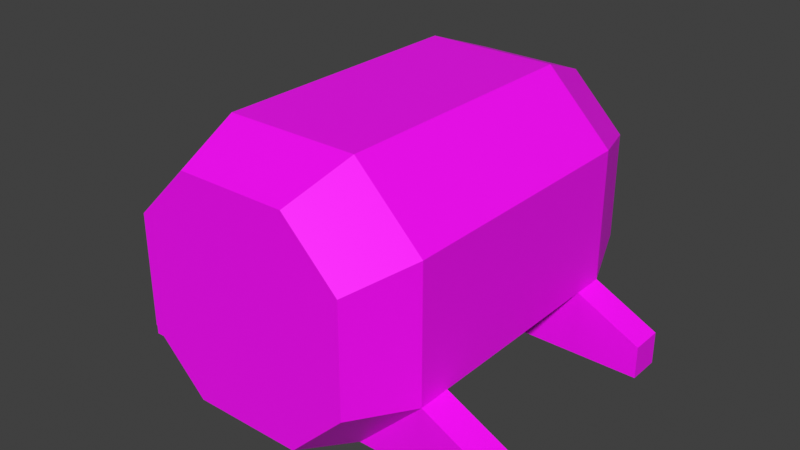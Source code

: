 # Source: SM_Barrel.blend  (saved by Blender 3.6.13; exported with 4.5.12 LTS)
import bpy
from mathutils import Matrix  # noqa: F401  (used for matrix-valued properties, if any)

bpy.ops.wm.read_factory_settings(use_empty=True)
scene = bpy.context.scene
scene.name = 'Scene'

# ---- images (referenced by path relative to the original .blend; pixels are not part of the script)
import os
ASSET_DIR = os.environ.get("B2B_ASSET_DIR", "")  # directory of the original .blend (textures are referenced by path, not embedded)
HERE = os.path.dirname(os.path.abspath(__file__))  # packed textures are extracted next to this script under _unpacked/

def load_image(name, relpath, width, height, colorspace="sRGB"):
    """Load a texture the original file referenced (path relative to the .blend, or extracted next to this script)."""
    p = next((c for c in (os.path.join(HERE, relpath), os.path.join(ASSET_DIR, relpath)) if relpath and os.path.exists(c)), "")
    if p:
        img = bpy.data.images.load(p, check_existing=True)
        img.name = name
    else:  # same state as the original file: an image datablock whose file is absent (Cycles renders it pink)
        img = bpy.data.images.new(name, width, height)
        img.source = "FILE"
        img.filepath = "//" + (relpath or name)
    img.colorspace_settings.name = colorspace
    return img
img_m_barrel8dither_png = load_image('M_Barrel8dITHER.png', 'M_Barrel8dITHER.png', 1024, 1024, 'sRGB')

# ---- materials (node trees are filled in below, after node groups)
mat_m_barrel = bpy.data.materials.new('M_Barrel')
mat_m_barrel.use_transparent_shadow = False

# ---- material node trees
mat_m_barrel.use_nodes = True; mat_m_barrel.node_tree.nodes.clear()
_N = mat_m_barrel.node_tree.nodes; _L = mat_m_barrel.node_tree.links
n0 = _N.new('ShaderNodeBsdfPrincipled'); n0.name = 'Principled BSDF'; n0.location = (10, 300)
n0.distribution = 'GGX'
n0.subsurface_method = 'RANDOM_WALK_SKIN'
n0.inputs[3].default_value = 1.45
n0.inputs[27].default_value = (0.0, 0.0, 0.0, 1.0)
n0.inputs[28].default_value = 1.0
n1 = _N.new('ShaderNodeOutputMaterial'); n1.name = 'Material Output'; n1.location = (300, 300)
n2 = _N.new('ShaderNodeTexImage'); n2.name = 'Image Texture'; n2.location = (-280, 280)
n2.image = img_m_barrel8dither_png
n2.interpolation = 'Closest'
_L.new(n0.outputs[0], n1.inputs[0])
_L.new(n2.outputs[0], n0.inputs[0])
n1.is_active_output = True

# ---- world
world_world_001 = bpy.data.worlds.new('World.001'); scene.world = world_world_001
world_world_001.use_nodes = True; world_world_001.node_tree.nodes.clear()
_N = world_world_001.node_tree.nodes; _L = world_world_001.node_tree.links
n0 = _N.new('ShaderNodeOutputWorld'); n0.name = 'World Output'; n0.location = (300, 300)
n1 = _N.new('ShaderNodeBackground'); n1.name = 'Background'; n1.location = (10, 300)
n1.inputs[0].default_value = (0.05088, 0.05088, 0.05088, 1.0)
_L.new(n1.outputs[0], n0.inputs[0])
n0.is_active_output = True
world_world_001.color = (0.05088, 0.05088, 0.05088)
world_world_001.use_sun_shadow = False
world_world_001.sun_shadow_jitter_overblur = 0.0

# ---- meshes
me_cube_002 = bpy.data.meshes.new('Cube.002')
me_cube_002.from_pydata([(0.1094, 0.3594, 0.0), (0.1094, 0.3594, 0.125), (0.1094, 0.4844, 0.0), (0.1094, 0.4844, 0.125), (0.3594, 0.3594, 0.25), (0.3594, 0.4844, 0.25), (0.6094, 0.3594, 0.0), (0.6094, 0.4844, 0.0)], [], [(2, 0, 1, 3), (4, 1, 0, 6), (6, 0, 2, 7), (2, 3, 5, 7), (7, 5, 4, 6), (1, 4, 5, 3)])
_uv = me_cube_002.uv_layers.new(name='UVMap')
_uv.uv.foreach_set('vector', [0.8672, 0.2344, 0.9375, 0.2344, 0.9375, 0.3086, 0.8672, 0.3086, 0.7578, 0.1562, 0.6836, 0.3047, 0.6094, 0.3047, 0.6094, 0.007812, 0.5195, 0.0117, 0.5156, 0.0117, 0.5156, 0.007832, 0.5195, 0.007832, 0.6094, 0.3047, 0.6836, 0.3047, 0.7578, 0.1562, 0.6094, 0.007812, 0.9062, 0.4922, 0.9062, 0.5, 0.8945, 0.5, 0.8945, 0.4922, 0.9375, 0.3086, 0.9375, 0.4727, 0.8672, 0.4727, 0.8672, 0.3086])
me_cube_002.materials.append(mat_m_barrel)
me_cube_002.use_paint_bone_selection = False
me_cube_002.use_paint_mask = True
me_cube_002.update()
me_cube_007 = bpy.data.meshes.new('Cube.007')
me_cube_007.from_pydata([(-0.01562, 0.2344, -0.7344), (0.2344, 0.2344, -0.9844), (0.2344, 0.2344, 0.01562), (-0.01562, 0.2344, -0.2344), (0.2344, 1.234, -0.9844), (-0.01562, 1.234, -0.7344), (-0.01562, 1.234, -0.2344), (0.2344, 1.234, 0.01562), (0.7344, 0.2344, -0.9844), (0.9844, 0.2344, -0.7344), (0.9844, 0.2344, -0.2344), (0.7344, 0.2344, 0.01562), (0.9844, 1.234, -0.7344), (0.7344, 1.234, -0.9844), (0.7344, 1.234, 0.01562), (0.9844, 1.234, -0.2344), (0.2812, 1.484, -0.8906), (0.07812, 1.484, -0.6875), (0.07812, 1.484, -0.2812), (0.2812, 1.484, -0.07812), (0.8906, 1.484, -0.6875), (0.6875, 1.484, -0.8906), (0.6875, 1.484, -0.07812), (0.8906, 1.484, -0.2812), (0.07812, -0.01562, -0.6875), (0.2812, -0.01562, -0.8906), (0.2812, -0.01562, -0.07812), (0.07812, -0.01562, -0.2812), (0.6875, -0.01562, -0.8906), (0.8906, -0.01562, -0.6875), (0.8906, -0.01562, -0.2812), (0.6875, -0.01562, -0.07812)], [], [(0, 1, 25, 24), (12, 15, 10, 9), (14, 7, 2, 11), (0, 3, 6, 5), (7, 14, 22, 19), (4, 1, 0, 5), (2, 7, 6, 3), (8, 13, 12, 9), (14, 11, 10, 15), (4, 13, 8, 1), (16, 17, 18, 19, 22, 23, 20, 21), (4, 5, 17, 16), (13, 4, 16, 21), (15, 12, 20, 23), (14, 15, 23, 22), (12, 13, 21, 20), (5, 6, 18, 17), (6, 7, 19, 18), (28, 29, 30, 31, 26, 27, 24, 25), (9, 10, 30, 29), (3, 0, 24, 27), (10, 11, 31, 30), (11, 2, 26, 31), (8, 9, 29, 28), (1, 8, 28, 25), (2, 3, 27, 26)])
_uv = me_cube_007.uv_layers.new(name='UVMap')
_uv.uv.foreach_set('vector', [0.007812, 0.5898, 0.2188, 0.5898, 0.1992, 0.7461, 0.02734, 0.7461, 0.5078, 0.5898, 0.2188, 0.5898, 0.2188, 0.007812, 0.5078, 0.007812, 0.5078, 0.5898, 0.2188, 0.5898, 0.2188, 0.007812, 0.5078, 0.007812, 0.5078, 0.007812, 0.2188, 0.007812, 0.2188, 0.5898, 0.5078, 0.5898, 0.2188, 0.5898, 0.5078, 0.5898, 0.4805, 0.7461, 0.2461, 0.7461, 0.2188, 0.5898, 0.2188, 0.007812, 0.007812, 0.007812, 0.007812, 0.5898, 0.2188, 0.007812, 0.2188, 0.5898, 0.007812, 0.5898, 0.007812, 0.007812, 0.2188, 0.007812, 0.2188, 0.5898, 0.007812, 0.5898, 0.007812, 0.007812, 0.2188, 0.5898, 0.2188, 0.007812, 0.007812, 0.007812, 0.007812, 0.5898, 0.5078, 0.5898, 0.2188, 0.5898, 0.2188, 0.007812, 0.5078, 0.007812, 0.6367, 0.9922, 0.5156, 0.875, 0.5156, 0.6367, 0.6367, 0.5195, 0.875, 0.5195, 0.9922, 0.6367, 0.9922, 0.875, 0.875, 0.9922, 0.2188, 0.5898, 0.007812, 0.5898, 0.02734, 0.7461, 0.1992, 0.7461, 0.2188, 0.5898, 0.5078, 0.5898, 0.4805, 0.7461, 0.2461, 0.7461, 0.2188, 0.5898, 0.5078, 0.5898, 0.4805, 0.7461, 0.2461, 0.7461, 0.2188, 0.5898, 0.007812, 0.5898, 0.02734, 0.7461, 0.1992, 0.7461, 0.007812, 0.5898, 0.2188, 0.5898, 0.1992, 0.7461, 0.02734, 0.7461, 0.5078, 0.5898, 0.2188, 0.5898, 0.2461, 0.7461, 0.4805, 0.7461, 0.007812, 0.5898, 0.2188, 0.5898, 0.1992, 0.7461, 0.02734, 0.7461, 0.6367, 0.9922, 0.5156, 0.875, 0.5156, 0.6367, 0.6367, 0.5195, 0.875, 0.5195, 0.9922, 0.6367, 0.9922, 0.875, 0.875, 0.9922, 0.5078, 0.5898, 0.2188, 0.5898, 0.2461, 0.7461, 0.4805, 0.7461, 0.2188, 0.5898, 0.5078, 0.5898, 0.4805, 0.7461, 0.2461, 0.7461, 0.007812, 0.5898, 0.2188, 0.5898, 0.1992, 0.7461, 0.02734, 0.7461, 0.5078, 0.5898, 0.2188, 0.5898, 0.2461, 0.7461, 0.4805, 0.7461, 0.2188, 0.5898, 0.007812, 0.5898, 0.02734, 0.7461, 0.1992, 0.7461, 0.5078, 0.5898, 0.2188, 0.5898, 0.2461, 0.7461, 0.4805, 0.7461, 0.2188, 0.5898, 0.007812, 0.5898, 0.02734, 0.7461, 0.1992, 0.7461])
me_cube_007.materials.append(mat_m_barrel)
me_cube_007.use_paint_bone_selection = False
me_cube_007.use_paint_mask = True
me_cube_007.update()
me_cube_008 = bpy.data.meshes.new('Cube.008')
me_cube_008.from_pydata([(0.1094, 0.3594, 0.0), (0.1094, 0.3594, 0.125), (0.1094, 0.4844, 0.0), (0.1094, 0.4844, 0.125), (0.3594, 0.3594, 0.25), (0.3594, 0.4844, 0.25), (0.6094, 0.3594, 0.0), (0.6094, 0.4844, 0.0)], [], [(2, 0, 1, 3), (4, 1, 0, 6), (6, 0, 2, 7), (2, 3, 5, 7), (7, 5, 4, 6), (1, 4, 5, 3)])
_uv = me_cube_008.uv_layers.new(name='UVMap')
_uv.uv.foreach_set('vector', [0.8672, 0.2344, 0.9375, 0.2344, 0.9375, 0.3086, 0.8672, 0.3086, 0.7578, 0.1562, 0.6836, 0.3047, 0.6094, 0.3047, 0.6094, 0.007812, 0.5195, 0.0117, 0.5156, 0.0117, 0.5156, 0.007832, 0.5195, 0.007832, 0.6094, 0.3047, 0.6836, 0.3047, 0.7578, 0.1562, 0.6094, 0.007812, 0.9062, 0.4922, 0.9062, 0.5, 0.8945, 0.5, 0.8945, 0.4922, 0.9375, 0.3086, 0.9375, 0.4727, 0.8672, 0.4727, 0.8672, 0.3086])
me_cube_008.materials.append(mat_m_barrel)
me_cube_008.use_paint_bone_selection = False
me_cube_008.use_paint_mask = True
me_cube_008.update()
me_cube_010 = bpy.data.meshes.new('Cube.010')
me_cube_010.from_pydata([(0.1094, 0.3594, 0.0), (0.1094, 0.3594, 0.125), (0.1094, 0.4844, 0.0), (0.1094, 0.4844, 0.125), (0.3594, 0.3594, 0.25), (0.3594, 0.4844, 0.25), (0.6094, 0.3594, 0.0), (0.6094, 0.4844, 0.0)], [], [(2, 0, 1, 3), (4, 1, 0, 6), (6, 0, 2, 7), (2, 3, 5, 7), (7, 5, 4, 6), (1, 4, 5, 3)])
_uv = me_cube_010.uv_layers.new(name='UVMap')
_uv.uv.foreach_set('vector', [0.8672, 0.2344, 0.9375, 0.2344, 0.9375, 0.3086, 0.8672, 0.3086, 0.7578, 0.1562, 0.6836, 0.3047, 0.6094, 0.3047, 0.6094, 0.007812, 0.5195, 0.0117, 0.5156, 0.0117, 0.5156, 0.007832, 0.5195, 0.007832, 0.6094, 0.3047, 0.6836, 0.3047, 0.7578, 0.1562, 0.6094, 0.007812, 0.9062, 0.4922, 0.9062, 0.5, 0.8945, 0.5, 0.8945, 0.4922, 0.9375, 0.3086, 0.9375, 0.4727, 0.8672, 0.4727, 0.8672, 0.3086])
me_cube_010.materials.append(mat_m_barrel)
me_cube_010.use_paint_bone_selection = False
me_cube_010.use_paint_mask = True
me_cube_010.update()
me_cube_011 = bpy.data.meshes.new('Cube.011')
me_cube_011.from_pydata([(0.1094, 0.3594, 0.0), (0.1094, 0.3594, 0.125), (0.1094, 0.4844, 0.0), (0.1094, 0.4844, 0.125), (0.3594, 0.3594, 0.25), (0.3594, 0.4844, 0.25), (0.6094, 0.3594, 0.0), (0.6094, 0.4844, 0.0)], [], [(2, 0, 1, 3), (4, 1, 0, 6), (6, 0, 2, 7), (2, 3, 5, 7), (7, 5, 4, 6), (1, 4, 5, 3)])
_uv = me_cube_011.uv_layers.new(name='UVMap')
_uv.uv.foreach_set('vector', [0.8672, 0.2344, 0.9375, 0.2344, 0.9375, 0.3086, 0.8672, 0.3086, 0.7578, 0.1562, 0.6836, 0.3047, 0.6094, 0.3047, 0.6094, 0.007812, 0.5195, 0.0117, 0.5156, 0.0117, 0.5156, 0.007832, 0.5195, 0.007832, 0.6094, 0.3047, 0.6836, 0.3047, 0.7578, 0.1562, 0.6094, 0.007812, 0.9062, 0.4922, 0.9062, 0.5, 0.8945, 0.5, 0.8945, 0.4922, 0.9375, 0.3086, 0.9375, 0.4727, 0.8672, 0.4727, 0.8672, 0.3086])
me_cube_011.materials.append(mat_m_barrel)
me_cube_011.use_paint_bone_selection = False
me_cube_011.use_paint_mask = True
me_cube_011.update()

# ---- objects
ob_cube_002 = bpy.data.objects.new('Cube.002', me_cube_002)
ob_cube = bpy.data.objects.new('Cube', me_cube_007)
ob_cube_005 = bpy.data.objects.new('Cube.005', me_cube_008)
ob_cube_001 = bpy.data.objects.new('Cube.001', me_cube_010)
ob_cube_006 = bpy.data.objects.new('Cube.006', me_cube_011)

# ---- transforms, parenting, visibility, modifiers, constraints
ob_cube_002.location = (-0.1094, -0.1094, 0.0)
ob_cube.location = (0.2656, 0.01562, 0.9844)
ob_cube_005.location = (-0.1094, 0.7656, 0.0)
ob_cube_001.location = (1.609, 1.609, 0.0)
ob_cube_001.rotation_euler = (0.0, -0.0, -3.142)
ob_cube_006.location = (1.609, 0.7344, 0.0)
ob_cube_006.rotation_euler = (0.0, -0.0, -3.142)

# ---- collection membership
scene.collection.objects.link(ob_cube_002)
scene.collection.objects.link(ob_cube)
scene.collection.objects.link(ob_cube_005)
scene.collection.objects.link(ob_cube_001)
scene.collection.objects.link(ob_cube_006)

# ---- scene / render settings (as saved in the file)
scene.frame_start = 1; scene.frame_end = 250; scene.frame_set(109)
scene.render.engine = 'BLENDER_EEVEE_NEXT'
scene.cycles.sampling_pattern = 'TABULATED_SOBOL'
scene.cycles.use_light_tree = False
scene.eevee.taa_samples = 1
scene.eevee.use_taa_reprojection = False
scene.view_settings.view_transform = 'Standard'
bpy.context.view_layer.update()

# ---- added for rendering (the .blend has no active camera and no usable light): camera, sun
cam_auto = bpy.data.cameras.new('AutoCamera')
cam_auto.lens = 50.0
cam_auto.sensor_width = 36.0
cam_auto.clip_end = 1000.0
ob_auto_camera = bpy.data.objects.new('AutoCamera', cam_auto)
scene.collection.objects.link(ob_auto_camera)
ob_auto_camera.location = (2.91984, -1.85381, 2.23588)
ob_auto_camera.rotation_euler = (1.09748, -7.21219e-08, 0.694738)
scene.camera = ob_auto_camera
light_auto_sun = bpy.data.lights.new('AutoSun', 'SUN')
light_auto_sun.energy = 3.0
light_auto_sun.angle = 0.0523599
ob_auto_sun = bpy.data.objects.new('AutoSun', light_auto_sun)
scene.collection.objects.link(ob_auto_sun)
ob_auto_sun.rotation_euler = (0.872665, 0.174533, 0.523599)
bpy.context.view_layer.update()
